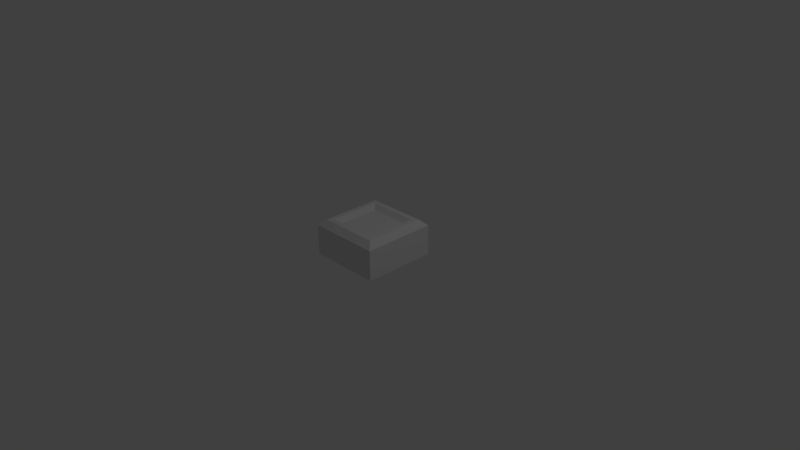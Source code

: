 # Source: cube.blend  (saved by Blender 2.64.0; exported with 4.5.12 LTS)
import bpy
from mathutils import Matrix  # noqa: F401  (used for matrix-valued properties, if any)

bpy.ops.wm.read_factory_settings(use_empty=True)
scene = bpy.context.scene
scene.name = 'Scene'

# ---- collections
col_collection_1 = bpy.data.collections.new('Collection 1'); scene.collection.children.link(col_collection_1)

# ---- materials (node trees are filled in below, after node groups)
mat_material = bpy.data.materials.new('Material')
mat_material.alpha_threshold = 0.0
mat_material.use_transparent_shadow = False
mat_material.roughness = 0.5
mat_material.line_color = (0.0, 0.0, 0.0, 1.0)

# ---- material node trees

# ---- world
world_world = bpy.data.worlds.new('World'); scene.world = world_world
world_world.color = (0.05088, 0.05088, 0.05088)
world_world.use_sun_shadow = False
world_world.sun_shadow_jitter_overblur = 0.0
world_world.cycles.sampling_method = 'MANUAL'
world_world.cycles.sample_map_resolution = 256

# ---- cameras
cam_camera = bpy.data.cameras.new('Camera')
cam_camera.clip_end = 100.0
cam_camera.lens = 35.0
cam_camera.sensor_width = 32.0
cam_camera.sensor_height = 18.0
cam_camera.ortho_scale = 7.314
cam_camera.dof.focus_distance = 0.0
cam_camera.dof.aperture_fstop = 128.0

# ---- lights
light_lamp = bpy.data.lights.new('Lamp', 'POINT')
light_lamp.transmission_factor = 0.0
light_lamp.cutoff_distance = 30.0
light_lamp.energy = 100.0
light_lamp.shadow_buffer_clip_start = 1.001
light_lamp.shadow_soft_size = 1.0
light_lamp.shadow_maximum_resolution = 0.006
light_lamp.use_absolute_resolution = True
light_lamp.cycles.use_multiple_importance_sampling = False

# ---- meshes
me_cube = bpy.data.meshes.new('Cube')
me_cube.from_pydata([(1.0, 1.0, -0.003749), (1.0, -1.0, -0.003749), (-1.0, -1.0, -0.003749), (-1.0, 1.0, -0.003749), (1.0, 1.0, 0.8256), (1.0, -1.0, 0.8256), (-1.0, -1.0, 0.8256), (-1.0, 1.0, 0.8256), (0.8326, 0.8326, 0.9886), (0.8326, -0.8326, 0.9886), (-0.8326, -0.8326, 0.9886), (-0.8326, 0.8326, 0.9886), (0.6936, 0.6936, 0.9904), (0.6936, -0.6936, 0.9904), (-0.6936, -0.6936, 0.9904), (-0.6936, 0.6936, 0.9904), (0.5745, 0.5745, 0.8705), (0.5745, -0.5745, 0.8705), (-0.5745, -0.5745, 0.8705), (-0.5745, 0.5745, 0.8705)], [], [(0, 1, 2, 3), (10, 11, 7, 6), (0, 4, 5, 1), (1, 5, 6, 2), (2, 6, 7, 3), (4, 0, 3, 7), (14, 15, 11, 10), (8, 9, 5, 4), (4, 7, 11, 8), (9, 10, 6, 5), (18, 19, 15, 14), (8, 11, 15, 12), (13, 14, 10, 9), (12, 13, 9, 8), (16, 19, 18, 17), (16, 17, 13, 12), (12, 15, 19, 16), (17, 18, 14, 13)])
_uv = me_cube.uv_layers.new(name='UVMap')
_uv.uv.foreach_set('vector', [0.4989, 0.001118, 0.4989, 0.3538, 0.1462, 0.3538, 0.1462, 0.001103, 0.1887, 0.5401, 0.1884, 0.8104, 0.1484, 0.8526, 0.1462, 0.5, 0.6473, 0.8517, 0.5011, 0.8526, 0.4989, 0.5001, 0.6451, 0.4991, 0.4989, 0.3538, 0.4989, 0.5001, 0.1462, 0.5, 0.1462, 0.3538, -3.278e-07, 0.501, 0.1462, 0.5, 0.1484, 0.8526, 0.002225, 0.8535, 0.5011, 0.8526, 0.5011, 0.9989, 0.1484, 0.9989, 0.1484, 0.8526, 0.2191, 0.5711, 0.2193, 0.7801, 0.1884, 0.8104, 0.1887, 0.5401, 0.4587, 0.8125, 0.459, 0.5423, 0.4989, 0.5001, 0.5011, 0.8526, 0.5011, 0.8526, 0.1484, 0.8526, 0.1884, 0.8104, 0.4587, 0.8125, 0.459, 0.5423, 0.1887, 0.5401, 0.1462, 0.5, 0.4989, 0.5001, 0.2441, 0.5933, 0.2415, 0.7551, 0.2193, 0.7801, 0.2191, 0.5711, 0.4587, 0.8125, 0.1884, 0.8104, 0.2193, 0.7801, 0.4283, 0.7816, 0.428, 0.5726, 0.2191, 0.5711, 0.1887, 0.5401, 0.459, 0.5423, 0.4283, 0.7816, 0.428, 0.5726, 0.459, 0.5423, 0.4587, 0.8125, 0.9898, 0.4853, 0.5124, 0.4853, 0.5124, 0.007902, 0.9898, 0.007902, 0.4032, 0.7594, 0.4058, 0.5976, 0.428, 0.5726, 0.4283, 0.7816, 0.4283, 0.7816, 0.2193, 0.7801, 0.2415, 0.7551, 0.4032, 0.7594, 0.4058, 0.5976, 0.2441, 0.5933, 0.2191, 0.5711, 0.428, 0.5726])
me_cube.materials.append(mat_material)
me_cube.use_remesh_preserve_volume = False
me_cube.use_remesh_preserve_attributes = False
me_cube.use_mirror_vertex_groups = False
me_cube.update()

# ---- objects
ob_cube = bpy.data.objects.new('Cube', me_cube)
ob_lamp = bpy.data.objects.new('Lamp', light_lamp)
ob_camera = bpy.data.objects.new('Camera', cam_camera)

# ---- transforms, parenting, visibility, modifiers, constraints
ob_cube.location = (0.0, 0.0, 0.005466)
ob_cube.scale = (0.4943, 0.4943, 0.4943)
ob_cube.lock_rotations_4d = False
ob_cube.empty_display_type = 'ARROWS'
ob_cube.lineart.crease_threshold = 0.0
_m = ob_cube.modifiers.new('Subsurf', 'SUBSURF')
_m.uv_smooth = 'PRESERVE_CORNERS'
_m.quality = 2
_m.subdivision_type = 'SIMPLE'
_m.levels = 2
_m.show_only_control_edges = False
ob_lamp.location = (4.076, 1.005, 5.904)
ob_lamp.rotation_euler = (0.6503, 0.05522, 1.866)
ob_lamp.lock_rotations_4d = False
ob_lamp.empty_display_type = 'ARROWS'
ob_lamp.color = (0.0, 0.0, 0.0, 0.0)
ob_lamp.lineart.crease_threshold = 0.0
ob_camera.location = (7.481, -6.508, 5.344)
ob_camera.rotation_euler = (1.109, 0.01082, 0.8149)
ob_camera.lock_rotations_4d = False
ob_camera.empty_display_type = 'ARROWS'
ob_camera.color = (0.0, 0.0, 0.0, 0.0)
ob_camera.display_type = 'WIRE'
ob_camera.lineart.crease_threshold = 0.0

# ---- collection membership
col_collection_1.objects.link(ob_cube)
col_collection_1.objects.link(ob_lamp)
col_collection_1.objects.link(ob_camera)

# ---- scene / render settings (as saved in the file)
scene.camera = ob_camera
scene.frame_start = 1; scene.frame_end = 250; scene.frame_set(1)
scene.render.engine = 'BLENDER_EEVEE_NEXT'
scene.render.image_settings.color_mode = 'RGB'
scene.render.image_settings.compression = 90
scene.render.resolution_percentage = 50
scene.render.dither_intensity = 0.0
scene.render.bake_margin = 2
scene.render.bake_bias = 0.0
scene.cycles.use_denoising = False
scene.cycles.samples = 10
scene.cycles.sampling_pattern = 'TABULATED_SOBOL'
scene.cycles.light_sampling_threshold = 0.0
scene.cycles.use_adaptive_sampling = False
scene.cycles.use_light_tree = False
scene.cycles.blur_glossy = 0.0
scene.cycles.volume_bounces = 1
scene.cycles.pixel_filter_type = 'GAUSSIAN'
scene.cycles.sample_clamp_indirect = 0.0
scene.view_settings.view_transform = 'Standard'
bpy.context.view_layer.update()
